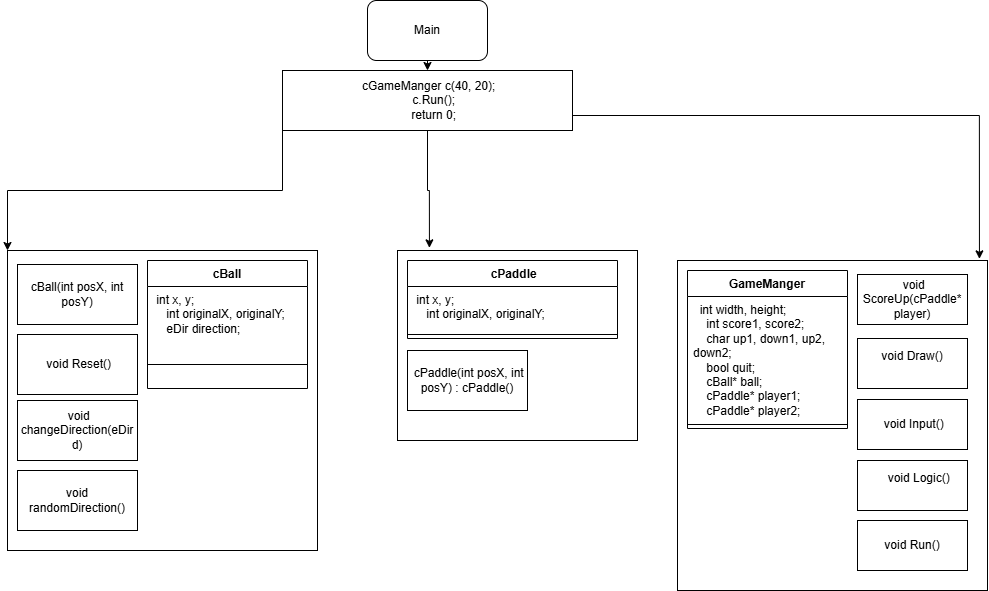

The diagram above was exported from draw.io. Its source (the exported page's mxGraphModel, read from the mxfile embedded in the PNG):
<mxGraphModel dx="1793" dy="2144" grid="1" gridSize="10" guides="1" tooltips="1" connect="1" arrows="1" fold="1" page="1" pageScale="1" pageWidth="827" pageHeight="1169" math="0" shadow="0">
  <root>
    <mxCell id="0" />
    <mxCell id="1" parent="0" />
    <mxCell id="xnt7nUWN3KiU1OpjCl0b-147" value="" style="rounded=0;whiteSpace=wrap;html=1;" vertex="1" parent="1">
      <mxGeometry x="990" y="70" width="240" height="190" as="geometry" />
    </mxCell>
    <mxCell id="xnt7nUWN3KiU1OpjCl0b-145" value="" style="rounded=0;whiteSpace=wrap;html=1;" vertex="1" parent="1">
      <mxGeometry x="600" y="70" width="310" height="300" as="geometry" />
    </mxCell>
    <mxCell id="xnt7nUWN3KiU1OpjCl0b-140" value="" style="rounded=0;whiteSpace=wrap;html=1;" vertex="1" parent="1">
      <mxGeometry x="1270" y="80" width="310" height="330" as="geometry" />
    </mxCell>
    <mxCell id="xnt7nUWN3KiU1OpjCl0b-122" value="cBall" style="swimlane;fontStyle=1;align=center;verticalAlign=top;childLayout=stackLayout;horizontal=1;startSize=26;horizontalStack=0;resizeParent=1;resizeParentMax=0;resizeLast=0;collapsible=1;marginBottom=0;whiteSpace=wrap;html=1;" vertex="1" parent="1">
      <mxGeometry x="740" y="80" width="160" height="128" as="geometry" />
    </mxCell>
    <mxCell id="xnt7nUWN3KiU1OpjCl0b-123" value="&lt;div&gt;&amp;nbsp;int x, y;&lt;/div&gt;&lt;div&gt;&amp;nbsp; &amp;nbsp; int originalX, originalY;&lt;/div&gt;&lt;div&gt;&amp;nbsp; &amp;nbsp; eDir direction;&lt;/div&gt;" style="text;strokeColor=none;fillColor=none;align=left;verticalAlign=top;spacingLeft=4;spacingRight=4;overflow=hidden;rotatable=0;points=[[0,0.5],[1,0.5]];portConstraint=eastwest;whiteSpace=wrap;html=1;" vertex="1" parent="xnt7nUWN3KiU1OpjCl0b-122">
      <mxGeometry y="26" width="160" height="54" as="geometry" />
    </mxCell>
    <mxCell id="xnt7nUWN3KiU1OpjCl0b-124" value="" style="line;strokeWidth=1;fillColor=none;align=left;verticalAlign=middle;spacingTop=-1;spacingLeft=3;spacingRight=3;rotatable=0;labelPosition=right;points=[];portConstraint=eastwest;strokeColor=inherit;" vertex="1" parent="xnt7nUWN3KiU1OpjCl0b-122">
      <mxGeometry y="80" width="160" height="48" as="geometry" />
    </mxCell>
    <mxCell id="xnt7nUWN3KiU1OpjCl0b-127" value="&amp;nbsp;cPaddle" style="swimlane;fontStyle=1;align=center;verticalAlign=top;childLayout=stackLayout;horizontal=1;startSize=26;horizontalStack=0;resizeParent=1;resizeParentMax=0;resizeLast=0;collapsible=1;marginBottom=0;whiteSpace=wrap;html=1;" vertex="1" parent="1">
      <mxGeometry x="1000" y="80" width="210" height="78" as="geometry" />
    </mxCell>
    <mxCell id="xnt7nUWN3KiU1OpjCl0b-128" value="&lt;div&gt;&amp;nbsp;int x, y;&lt;/div&gt;&lt;div&gt;&amp;nbsp; &amp;nbsp; int originalX, originalY;&lt;/div&gt;" style="text;strokeColor=none;fillColor=none;align=left;verticalAlign=top;spacingLeft=4;spacingRight=4;overflow=hidden;rotatable=0;points=[[0,0.5],[1,0.5]];portConstraint=eastwest;whiteSpace=wrap;html=1;" vertex="1" parent="xnt7nUWN3KiU1OpjCl0b-127">
      <mxGeometry y="26" width="210" height="44" as="geometry" />
    </mxCell>
    <mxCell id="xnt7nUWN3KiU1OpjCl0b-129" value="" style="line;strokeWidth=1;fillColor=none;align=left;verticalAlign=middle;spacingTop=-1;spacingLeft=3;spacingRight=3;rotatable=0;labelPosition=right;points=[];portConstraint=eastwest;strokeColor=inherit;" vertex="1" parent="xnt7nUWN3KiU1OpjCl0b-127">
      <mxGeometry y="70" width="210" height="8" as="geometry" />
    </mxCell>
    <mxCell id="xnt7nUWN3KiU1OpjCl0b-131" value="GameManger" style="swimlane;fontStyle=1;align=center;verticalAlign=top;childLayout=stackLayout;horizontal=1;startSize=26;horizontalStack=0;resizeParent=1;resizeParentMax=0;resizeLast=0;collapsible=1;marginBottom=0;whiteSpace=wrap;html=1;" vertex="1" parent="1">
      <mxGeometry x="1280" y="90" width="160" height="158" as="geometry" />
    </mxCell>
    <mxCell id="xnt7nUWN3KiU1OpjCl0b-132" value="&lt;div&gt;&amp;nbsp; int width, height;&lt;/div&gt;&lt;div&gt;&amp;nbsp; &amp;nbsp; int score1, score2;&lt;/div&gt;&lt;div&gt;&amp;nbsp; &amp;nbsp; char up1, down1, up2, down2;&lt;/div&gt;&lt;div&gt;&amp;nbsp; &amp;nbsp; bool quit;&lt;/div&gt;&lt;div&gt;&amp;nbsp; &amp;nbsp; cBall* ball;&lt;/div&gt;&lt;div&gt;&amp;nbsp; &amp;nbsp; cPaddle* player1;&lt;/div&gt;&lt;div&gt;&amp;nbsp; &amp;nbsp; cPaddle* player2;&lt;/div&gt;" style="text;strokeColor=none;fillColor=none;align=left;verticalAlign=top;spacingLeft=4;spacingRight=4;overflow=hidden;rotatable=0;points=[[0,0.5],[1,0.5]];portConstraint=eastwest;whiteSpace=wrap;html=1;" vertex="1" parent="xnt7nUWN3KiU1OpjCl0b-131">
      <mxGeometry y="26" width="160" height="124" as="geometry" />
    </mxCell>
    <mxCell id="xnt7nUWN3KiU1OpjCl0b-133" value="" style="line;strokeWidth=1;fillColor=none;align=left;verticalAlign=middle;spacingTop=-1;spacingLeft=3;spacingRight=3;rotatable=0;labelPosition=right;points=[];portConstraint=eastwest;strokeColor=inherit;" vertex="1" parent="xnt7nUWN3KiU1OpjCl0b-131">
      <mxGeometry y="150" width="160" height="8" as="geometry" />
    </mxCell>
    <mxCell id="xnt7nUWN3KiU1OpjCl0b-135" value="&amp;nbsp;void ScoreUp(cPaddle* player)" style="html=1;whiteSpace=wrap;" vertex="1" parent="1">
      <mxGeometry x="1450" y="94" width="110" height="50" as="geometry" />
    </mxCell>
    <mxCell id="xnt7nUWN3KiU1OpjCl0b-136" value="&lt;div&gt;void Draw()&lt;/div&gt;&lt;div&gt;&lt;br&gt;&lt;/div&gt;" style="html=1;whiteSpace=wrap;" vertex="1" parent="1">
      <mxGeometry x="1450" y="158" width="110" height="50" as="geometry" />
    </mxCell>
    <mxCell id="xnt7nUWN3KiU1OpjCl0b-137" value="&amp;nbsp;void Input()" style="html=1;whiteSpace=wrap;" vertex="1" parent="1">
      <mxGeometry x="1450" y="219" width="110" height="50" as="geometry" />
    </mxCell>
    <mxCell id="xnt7nUWN3KiU1OpjCl0b-138" value="&lt;div&gt;&amp;nbsp; &amp;nbsp; void Logic()&lt;/div&gt;&lt;div&gt;&lt;br&gt;&lt;/div&gt;" style="html=1;whiteSpace=wrap;" vertex="1" parent="1">
      <mxGeometry x="1450" y="280" width="110" height="50" as="geometry" />
    </mxCell>
    <mxCell id="xnt7nUWN3KiU1OpjCl0b-139" value="void Run()" style="html=1;whiteSpace=wrap;" vertex="1" parent="1">
      <mxGeometry x="1450" y="340" width="110" height="50" as="geometry" />
    </mxCell>
    <mxCell id="xnt7nUWN3KiU1OpjCl0b-141" value="cBall(int posX, int posY)" style="rounded=0;whiteSpace=wrap;html=1;" vertex="1" parent="1">
      <mxGeometry x="610" y="84" width="120" height="60" as="geometry" />
    </mxCell>
    <mxCell id="xnt7nUWN3KiU1OpjCl0b-142" value="&amp;nbsp;void Reset()" style="rounded=0;whiteSpace=wrap;html=1;" vertex="1" parent="1">
      <mxGeometry x="610" y="154" width="120" height="60" as="geometry" />
    </mxCell>
    <mxCell id="xnt7nUWN3KiU1OpjCl0b-143" value="&amp;nbsp;void changeDirection(eDir d)" style="rounded=0;whiteSpace=wrap;html=1;" vertex="1" parent="1">
      <mxGeometry x="610" y="220" width="120" height="60" as="geometry" />
    </mxCell>
    <mxCell id="xnt7nUWN3KiU1OpjCl0b-144" value="void randomDirection()" style="rounded=0;whiteSpace=wrap;html=1;" vertex="1" parent="1">
      <mxGeometry x="610" y="290" width="120" height="60" as="geometry" />
    </mxCell>
    <mxCell id="xnt7nUWN3KiU1OpjCl0b-146" value="&amp;nbsp;cPaddle(int posX, int posY) : cPaddle()" style="rounded=0;whiteSpace=wrap;html=1;" vertex="1" parent="1">
      <mxGeometry x="1000" y="170" width="120" height="60" as="geometry" />
    </mxCell>
    <mxCell id="xnt7nUWN3KiU1OpjCl0b-150" style="edgeStyle=orthogonalEdgeStyle;rounded=0;orthogonalLoop=1;jettySize=auto;html=1;exitX=0.5;exitY=1;exitDx=0;exitDy=0;entryX=0.5;entryY=0;entryDx=0;entryDy=0;" edge="1" parent="1" source="xnt7nUWN3KiU1OpjCl0b-148" target="xnt7nUWN3KiU1OpjCl0b-149">
      <mxGeometry relative="1" as="geometry" />
    </mxCell>
    <mxCell id="xnt7nUWN3KiU1OpjCl0b-148" value="Main" style="rounded=1;whiteSpace=wrap;html=1;" vertex="1" parent="1">
      <mxGeometry x="960" y="-180" width="120" height="60" as="geometry" />
    </mxCell>
    <mxCell id="xnt7nUWN3KiU1OpjCl0b-151" style="edgeStyle=orthogonalEdgeStyle;rounded=0;orthogonalLoop=1;jettySize=auto;html=1;exitX=0;exitY=1;exitDx=0;exitDy=0;entryX=0;entryY=0;entryDx=0;entryDy=0;" edge="1" parent="1" source="xnt7nUWN3KiU1OpjCl0b-149" target="xnt7nUWN3KiU1OpjCl0b-145">
      <mxGeometry relative="1" as="geometry" />
    </mxCell>
    <mxCell id="xnt7nUWN3KiU1OpjCl0b-149" value="&lt;div&gt;&amp;nbsp;cGameManger c(40, 20);&lt;/div&gt;&lt;div&gt;&amp;nbsp; &amp;nbsp; c.Run();&lt;/div&gt;&lt;div&gt;&amp;nbsp; &amp;nbsp; return 0;&lt;/div&gt;" style="rounded=0;whiteSpace=wrap;html=1;" vertex="1" parent="1">
      <mxGeometry x="875" y="-110" width="290" height="60" as="geometry" />
    </mxCell>
    <mxCell id="xnt7nUWN3KiU1OpjCl0b-152" style="edgeStyle=orthogonalEdgeStyle;rounded=0;orthogonalLoop=1;jettySize=auto;html=1;exitX=0.5;exitY=1;exitDx=0;exitDy=0;entryX=0.133;entryY=-0.014;entryDx=0;entryDy=0;entryPerimeter=0;" edge="1" parent="1" source="xnt7nUWN3KiU1OpjCl0b-149" target="xnt7nUWN3KiU1OpjCl0b-147">
      <mxGeometry relative="1" as="geometry" />
    </mxCell>
    <mxCell id="xnt7nUWN3KiU1OpjCl0b-153" style="edgeStyle=orthogonalEdgeStyle;rounded=0;orthogonalLoop=1;jettySize=auto;html=1;exitX=1;exitY=0.75;exitDx=0;exitDy=0;entryX=0.974;entryY=-0.005;entryDx=0;entryDy=0;entryPerimeter=0;" edge="1" parent="1" source="xnt7nUWN3KiU1OpjCl0b-149" target="xnt7nUWN3KiU1OpjCl0b-140">
      <mxGeometry relative="1" as="geometry" />
    </mxCell>
  </root>
</mxGraphModel>